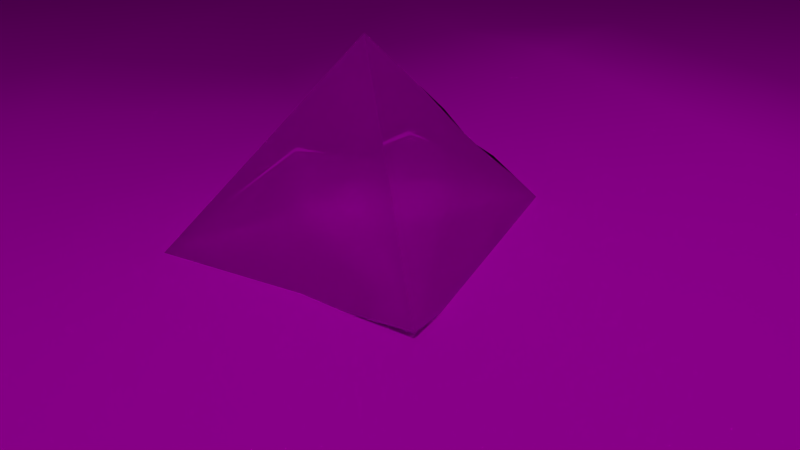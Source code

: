 # Source: pyramid.blend  (saved by Blender 2.72.0; exported with 4.5.12 LTS)
import bpy
from mathutils import Matrix  # noqa: F401  (used for matrix-valued properties, if any)

bpy.ops.wm.read_factory_settings(use_empty=True)
scene = bpy.context.scene
scene.name = 'Scene'

# ---- collections
col_collection_1 = bpy.data.collections.new('Collection 1'); scene.collection.children.link(col_collection_1)

# ---- images (referenced by path relative to the original .blend; pixels are not part of the script)
import os
ASSET_DIR = os.environ.get("B2B_ASSET_DIR", "")  # directory of the original .blend (textures are referenced by path, not embedded)
HERE = os.path.dirname(os.path.abspath(__file__))  # packed textures are extracted next to this script under _unpacked/

def load_image(name, relpath, width, height, colorspace="sRGB"):
    """Load a texture the original file referenced (path relative to the .blend, or extracted next to this script)."""
    p = next((c for c in (os.path.join(HERE, relpath), os.path.join(ASSET_DIR, relpath)) if relpath and os.path.exists(c)), "")
    if p:
        img = bpy.data.images.load(p, check_existing=True)
        img.name = name
    else:  # same state as the original file: an image datablock whose file is absent (Cycles renders it pink)
        img = bpy.data.images.new(name, width, height)
        img.source = "FILE"
        img.filepath = "//" + (relpath or name)
    img.colorspace_settings.name = colorspace
    return img
img_sand_texture1023_jpg = load_image('sand_texture1023.jpg', 'sand_texture1023.jpg', 1024, 1024, 'sRGB')
img_images_jpg = load_image('images.jpg', 'images.jpg', 1024, 1024, 'sRGB')

# ---- materials (node trees are filled in below, after node groups)
mat_material_003 = bpy.data.materials.new('Material.003')
mat_material_003.alpha_threshold = 0.0
mat_material_003.roughness = 0.5
mat_material_002 = bpy.data.materials.new('Material.002')
mat_material_002.alpha_threshold = 0.0
mat_material_002.roughness = 0.5
mat_material_001 = bpy.data.materials.new('Material.001')
mat_material_001.alpha_threshold = 0.0
mat_material_001.roughness = 0.5

# ---- material node trees
mat_material_003.use_nodes = True; mat_material_003.node_tree.nodes.clear()
_N = mat_material_003.node_tree.nodes; _L = mat_material_003.node_tree.links
n0 = _N.new('ShaderNodeOutputMaterial'); n0.name = 'Material Output'; n0.location = (300, 300)
n1 = _N.new('ShaderNodeEmission'); n1.name = 'Emission'; n1.location = (110, 300)
n1.inputs[0].default_value = (0.8, 0.8, 0.8, 1.0)
n1.inputs[1].default_value = 11.1
_L.new(n1.outputs[0], n0.inputs[0])
n0.is_active_output = True
mat_material_002.use_nodes = True; mat_material_002.node_tree.nodes.clear()
_N = mat_material_002.node_tree.nodes; _L = mat_material_002.node_tree.links
n0 = _N.new('ShaderNodeOutputMaterial'); n0.name = 'Material Output'; n0.location = (300, 300)
n1 = _N.new('ShaderNodeBsdfDiffuse'); n1.name = 'Diffuse BSDF'; n1.location = (10, 300)
n2 = _N.new('ShaderNodeTexImage'); n2.name = 'Image Texture'; n2.location = (-180, 300)
n2.width = 140
n2.image = img_sand_texture1023_jpg
_L.new(n1.outputs[0], n0.inputs[0])
_L.new(n2.outputs[0], n1.inputs[0])
n0.is_active_output = True
mat_material_001.use_nodes = True; mat_material_001.node_tree.nodes.clear()
_N = mat_material_001.node_tree.nodes; _L = mat_material_001.node_tree.links
n0 = _N.new('ShaderNodeOutputMaterial'); n0.name = 'Material Output'; n0.location = (300, 300)
n1 = _N.new('ShaderNodeMixShader'); n1.name = 'Mix Shader'; n1.location = (110, 300)
n2 = _N.new('ShaderNodeBsdfRefraction'); n2.name = 'Refraction BSDF'; n2.location = (-90, 300)
n3 = _N.new('ShaderNodeTexImage'); n3.name = 'Image Texture'; n3.location = (-280, 300)
n3.width = 140
n3.image = img_images_jpg
n4 = _N.new('ShaderNodeBsdfDiffuse'); n4.name = 'Diffuse BSDF'; n4.location = (-90, 300)
n4.inputs[1].default_value = 0.2
n5 = _N.new('ShaderNodeTexImage'); n5.name = 'Image Texture.001'; n5.location = (-280, 300)
n5.width = 140
n5.image = img_images_jpg
_L.new(n1.outputs[0], n0.inputs[0])
_L.new(n2.outputs[0], n1.inputs[1])
_L.new(n3.outputs[0], n2.inputs[0])
_L.new(n4.outputs[0], n1.inputs[2])
_L.new(n5.outputs[0], n4.inputs[0])
n0.is_active_output = True

# ---- world
world_world = bpy.data.worlds.new('World'); scene.world = world_world
world_world.color = (0.05088, 0.05088, 0.05088)
world_world.use_sun_shadow = False
world_world.sun_shadow_jitter_overblur = 0.0
world_world.cycles.sampling_method = 'MANUAL'
world_world.cycles.sample_map_resolution = 256

# ---- cameras
cam_camera = bpy.data.cameras.new('Camera')
cam_camera.clip_end = 100.0
cam_camera.lens = 35.0
cam_camera.sensor_width = 32.0
cam_camera.sensor_height = 18.0
cam_camera.ortho_scale = 7.314
cam_camera.dof.focus_distance = 0.0

# ---- meshes
me_plane_001 = bpy.data.meshes.new('Plane.001')
me_plane_001.from_pydata([(0.0, 0.0, 0.0), (0.0, -0.4688, 0.0), (0.4688, 0.0, 0.0), (0.0, 0.4688, 0.0), (-0.4688, 0.0, 0.0), (-0.4375, -0.4375, 0.0), (0.4375, -0.4375, 0.0), (0.4375, 0.4375, 0.0), (-0.4375, 0.4375, 0.0), (-0.875, 0.375, 0.0), (-0.9375, 0.0, 0.0), (-0.875, -0.375, 0.0), (-0.375, -0.875, 0.0), (0.0, -0.9375, 0.0), (0.375, -0.875, 0.0), (0.875, -0.375, 0.0), (0.9375, 0.0, 0.0), (0.875, 0.375, 0.0), (0.375, 0.875, 0.0), (0.0, 0.9375, 0.0), (-0.375, 0.875, 0.0), (-0.6875, -0.6875, 0.0), (0.6875, -0.6875, 0.0), (-0.6875, 0.6875, 0.0), (0.6875, 0.6875, 0.0)], [], [(0, 4, 5, 1), (1, 5, 12, 13), (4, 10, 11, 5), (5, 11, 21, 12), (0, 1, 6, 2), (2, 6, 15, 16), (1, 13, 14, 6), (6, 14, 22, 15), (0, 2, 7, 3), (3, 7, 18, 19), (2, 16, 17, 7), (7, 17, 24, 18), (0, 3, 8, 4), (4, 8, 9, 10), (3, 19, 20, 8), (8, 20, 23, 9)])
me_plane_001.materials.append(mat_material_003)
me_plane_001.use_remesh_preserve_volume = False
me_plane_001.use_remesh_preserve_attributes = False
me_plane_001.use_mirror_vertex_groups = False
me_plane_001.update()
me_plane = bpy.data.meshes.new('Plane')
me_plane.from_pydata([(-1.0, -1.0, 0.0), (1.0, -1.0, 0.0), (-1.0, 1.0, 0.0), (1.0, 1.0, 0.0), (-1.0, 0.0, 0.0), (0.0, -1.0, 0.0), (1.0, 0.0, 0.0), (0.0, 1.0, 0.0), (0.0, 0.0, 0.03627), (-1.0, -0.5, 0.0), (0.5, -1.0, 0.0), (1.0, 0.5, 0.0), (-0.5, 1.0, 0.0), (-1.0, 0.5, 0.0), (-0.5, -1.0, 0.0), (1.0, -0.5, 0.0), (0.5, 1.0, 0.0), (0.0, 0.5, 0.0), (0.0, -0.5, 0.0), (-0.5, 0.0, -0.7674), (0.5, 0.0, 0.0), (0.5, 0.5, 0.06815), (-0.5, 0.5, 0.05761), (-0.5, -0.5, 0.0), (0.5, -0.5, 0.0), (-1.0, -0.75, 0.0), (0.75, -1.0, 0.0), (1.0, 0.75, 0.0), (-0.75, 1.0, 0.0), (-1.0, 0.25, 0.0), (-0.25, -1.0, 0.0), (1.0, -0.25, 0.0), (0.25, 1.0, 0.0), (0.0, 0.75, 0.04078), (0.0, -0.25, 0.6586), (-0.75, 0.0, 0.0), (0.25, 0.0, -0.2347), (-1.0, -0.25, 0.0), (0.25, -1.0, 0.0), (1.0, 0.25, 0.0), (-0.25, 1.0, 0.0), (-1.0, 0.75, 0.0), (-0.75, -1.0, 0.0), (1.0, -0.75, 0.0), (0.75, 1.0, 0.0), (0.0, 0.25, 0.03903), (0.0, -0.75, 0.0), (-0.25, 0.0, -0.2678), (0.75, 0.0, 0.0), (0.5, 0.75, 0.0), (0.5, 0.25, 0.06815), (0.25, 0.5, 0.0), (0.75, 0.5, 0.0), (-0.5, 0.75, 0.0), (-0.5, 0.25, -0.2422), (-0.75, 0.5, 0.05761), (-0.25, 0.5, 0.0), (-0.5, -0.25, 0.0), (-0.5, -0.75, 0.0), (-0.75, -0.5, 0.03286), (-0.25, -0.5, 0.0), (0.5, -0.25, 0.0), (0.5, -0.75, 0.0), (0.25, -0.5, 0.0), (0.75, -0.5, 0.05681), (0.75, 0.75, 0.0), (-0.25, 0.75, 0.04078), (-0.25, -0.25, 0.5662), (0.75, -0.25, 0.05681), (0.25, 0.75, 0.0), (0.25, 0.25, 0.03903), (0.75, 0.25, 0.0), (-0.75, 0.75, 0.0), (-0.75, 0.25, 0.0), (-0.25, 0.25, 0.03985), (-0.75, -0.25, 0.03286), (-0.75, -0.75, 0.0), (-0.25, -0.75, 0.0), (0.25, -0.25, 0.03903), (0.25, -0.75, 0.0), (0.75, -0.75, 0.0)], [], [(65, 27, 3, 44), (66, 33, 7, 40), (67, 34, 8, 47), (68, 31, 6, 48), (69, 49, 16, 32), (70, 50, 21, 51), (71, 39, 11, 52), (72, 53, 12, 28), (73, 54, 22, 55), (74, 45, 17, 56), (75, 57, 19, 35), (76, 58, 23, 59), (77, 46, 18, 60), (78, 61, 20, 36), (79, 62, 24, 63), (80, 43, 15, 64), (49, 65, 44, 16), (21, 52, 65, 49), (52, 11, 27, 65), (53, 66, 40, 12), (22, 56, 66, 53), (56, 17, 33, 66), (57, 67, 47, 19), (23, 60, 67, 57), (60, 18, 34, 67), (61, 68, 48, 20), (24, 64, 68, 61), (64, 15, 31, 68), (33, 69, 32, 7), (17, 51, 69, 33), (51, 21, 49, 69), (45, 70, 51, 17), (8, 36, 70, 45), (36, 20, 50, 70), (50, 71, 52, 21), (20, 48, 71, 50), (48, 6, 39, 71), (41, 72, 28, 2), (13, 55, 72, 41), (55, 22, 53, 72), (29, 73, 55, 13), (4, 35, 73, 29), (35, 19, 54, 73), (54, 74, 56, 22), (19, 47, 74, 54), (47, 8, 45, 74), (37, 75, 35, 4), (9, 59, 75, 37), (59, 23, 57, 75), (25, 76, 59, 9), (0, 42, 76, 25), (42, 14, 58, 76), (58, 77, 60, 23), (14, 30, 77, 58), (30, 5, 46, 77), (34, 78, 36, 8), (18, 63, 78, 34), (63, 24, 61, 78), (46, 79, 63, 18), (5, 38, 79, 46), (38, 10, 62, 79), (62, 80, 64, 24), (10, 26, 80, 62), (26, 1, 43, 80)])
me_plane.polygons.foreach_set('use_smooth', [True] * 64)
_uv = me_plane.uv_layers.new(name='UVMap')
_uv.uv.foreach_set('vector', [1.67, 1.672, 2.061, 1.674, 2.06, 2.064, 1.669, 2.063, 0.1113, 1.675, 0.4946, 1.676, 0.5, 2.067, 0.1085, 2.068, 0.1044, 0.103, 0.5015, 0.124, 0.5048, 0.5022, 0.1142, 0.4976, 1.675, 0.1042, 2.068, 0.112, 2.066, 0.5014, 1.675, 0.5003, 0.8868, 1.674, 1.279, 1.671, 1.278, 2.062, 0.8891, 2.064, 0.8906, 0.8931, 1.277, 0.8983, 1.277, 1.271, 0.8851, 1.287, 1.675, 0.8914, 2.065, 0.8923, 2.063, 1.283, 1.672, 1.282, -0.6723, 1.676, -0.2812, 1.676, -0.2822, 2.067, -0.6738, 2.067, -0.673, 0.8888, -0.282, 0.8878, -0.2888, 1.284, -0.6649, 1.281, 0.1127, 0.8871, 0.5015, 0.8904, 0.4979, 1.284, 0.107, 1.283, -0.6748, 0.104, -0.2836, 0.1054, -0.2818, 0.4966, -0.6737, 0.4975, -0.6752, -0.6754, -0.2833, -0.6751, -0.2836, -0.2844, -0.676, -0.2823, 0.1078, -0.6742, 0.4992, -0.6726, 0.4968, -0.281, 0.1063, -0.2837, 0.8861, 0.1135, 1.28, 0.1112, 1.283, 0.5012, 0.8972, 0.5014, 0.8902, -0.6712, 1.281, -0.6698, 1.28, -0.2797, 0.8887, -0.2801, 1.673, -0.6687, 2.065, -0.6708, 2.068, -0.28, 1.672, -0.2726, 1.279, 1.671, 1.67, 1.672, 1.669, 2.063, 1.278, 2.062, 1.277, 1.271, 1.672, 1.282, 1.67, 1.672, 1.279, 1.671, 1.672, 1.282, 2.063, 1.283, 2.061, 1.674, 1.67, 1.672, -0.2812, 1.676, 0.1113, 1.675, 0.1085, 2.068, -0.2822, 2.067, -0.2888, 1.284, 0.107, 1.283, 0.1113, 1.675, -0.2812, 1.676, 0.107, 1.283, 0.4979, 1.284, 0.4946, 1.676, 0.1113, 1.675, -0.2836, 0.1054, 0.1044, 0.103, 0.1142, 0.4976, -0.2818, 0.4966, -0.2836, -0.2844, 0.1063, -0.2837, 0.1044, 0.103, -0.2836, 0.1054, 0.1063, -0.2837, 0.4968, -0.281, 0.5015, 0.124, 0.1044, 0.103, 1.28, 0.1112, 1.675, 0.1042, 1.675, 0.5003, 1.283, 0.5012, 1.28, -0.2797, 1.672, -0.2726, 1.675, 0.1042, 1.28, 0.1112, 1.672, -0.2726, 2.068, -0.28, 2.068, 0.112, 1.675, 0.1042, 0.4946, 1.676, 0.8868, 1.674, 0.8891, 2.064, 0.5, 2.067, 0.4979, 1.284, 0.8851, 1.287, 0.8868, 1.674, 0.4946, 1.676, 0.8851, 1.287, 1.277, 1.271, 1.279, 1.671, 0.8868, 1.674, 0.5015, 0.8904, 0.8906, 0.8931, 0.8851, 1.287, 0.4979, 1.284, 0.5048, 0.5022, 0.8972, 0.5014, 0.8906, 0.8931, 0.5015, 0.8904, 0.8972, 0.5014, 1.283, 0.5012, 1.277, 0.8983, 0.8906, 0.8931, 1.277, 0.8983, 1.675, 0.8914, 1.672, 1.282, 1.277, 1.271, 1.283, 0.5012, 1.675, 0.5003, 1.675, 0.8914, 1.277, 0.8983, 1.675, 0.5003, 2.066, 0.5014, 2.065, 0.8923, 1.675, 0.8914, -1.063, 1.674, -0.6723, 1.676, -0.6738, 2.067, -1.065, 2.065, -1.06, 1.282, -0.6649, 1.281, -0.6723, 1.676, -1.063, 1.674, -0.6649, 1.281, -0.2888, 1.284, -0.2812, 1.676, -0.6723, 1.676, -1.063, 0.8915, -0.673, 0.8888, -0.6649, 1.281, -1.06, 1.282, -1.066, 0.4998, -0.6737, 0.4975, -0.673, 0.8888, -1.063, 0.8915, -0.6737, 0.4975, -0.2818, 0.4966, -0.282, 0.8878, -0.673, 0.8888, -0.282, 0.8878, 0.1127, 0.8871, 0.107, 1.283, -0.2888, 1.284, -0.2818, 0.4966, 0.1142, 0.4976, 0.1127, 0.8871, -0.282, 0.8878, 0.1142, 0.4976, 0.5048, 0.5022, 0.5015, 0.8904, 0.1127, 0.8871, -1.068, 0.1074, -0.6748, 0.104, -0.6737, 0.4975, -1.066, 0.4998, -1.068, -0.2852, -0.676, -0.2823, -0.6748, 0.104, -1.068, 0.1074, -0.676, -0.2823, -0.2836, -0.2844, -0.2836, 0.1054, -0.6748, 0.104, -1.067, -0.6765, -0.6752, -0.6754, -0.676, -0.2823, -1.068, -0.2852, -1.066, -1.068, -0.6741, -1.067, -0.6752, -0.6754, -1.067, -0.6765, -0.6741, -1.067, -0.2825, -1.066, -0.2833, -0.6751, -0.6752, -0.6754, -0.2833, -0.6751, 0.1078, -0.6742, 0.1063, -0.2837, -0.2836, -0.2844, -0.2825, -1.066, 0.109, -1.065, 0.1078, -0.6742, -0.2833, -0.6751, 0.109, -1.065, 0.5006, -1.064, 0.4992, -0.6726, 0.1078, -0.6742, 0.5015, 0.124, 0.8861, 0.1135, 0.8972, 0.5014, 0.5048, 0.5022, 0.4968, -0.281, 0.8887, -0.2801, 0.8861, 0.1135, 0.5015, 0.124, 0.8887, -0.2801, 1.28, -0.2797, 1.28, 0.1112, 0.8861, 0.1135, 0.4992, -0.6726, 0.8902, -0.6712, 0.8887, -0.2801, 0.4968, -0.281, 0.5006, -1.064, 0.8916, -1.062, 0.8902, -0.6712, 0.4992, -0.6726, 0.8916, -1.062, 1.282, -1.061, 1.281, -0.6698, 0.8902, -0.6712, 1.281, -0.6698, 1.673, -0.6687, 1.672, -0.2726, 1.28, -0.2797, 1.282, -1.061, 1.673, -1.06, 1.673, -0.6687, 1.281, -0.6698, 1.673, -1.06, 2.064, -1.061, 2.065, -0.6708, 1.673, -0.6687])
me_plane.materials.append(mat_material_002)
me_plane.use_remesh_preserve_volume = False
me_plane.use_remesh_preserve_attributes = False
me_plane.use_mirror_vertex_groups = False
me_plane.update()
me_solid = bpy.data.meshes.new('Solid')
me_solid.from_pydata([(1.0, 0.0, 0.0), (-1.0, 0.0, 0.0), (0.0, 1.0, 0.0), (0.0, -1.0, 0.0), (0.0, 0.0, 1.0), (0.0, 0.4752, 0.5), (0.0, 0.25, 0.75), (0.0, 0.75, 0.25), (0.0, 0.125, 0.875), (0.0, 0.625, 0.375), (0.0, 0.375, 0.625), (0.0, 0.875, 0.125), (0.0, 0.5377, 0.4375), (0.0, 0.5065, 0.4688)], [], [(4, 0, 2, 11, 7, 9, 12, 13, 5, 10, 6, 8), (4, 8, 6, 10, 5, 13, 12, 9, 7, 11, 2, 1), (4, 1, 3), (4, 3, 0)])
_uv = me_solid.uv_layers.new(name='UVMap')
_uv.uv.foreach_set('vector', [-1.412, 0.9094, 1.781, -0.862, 1.718, 1.575, 1.327, 1.492, 0.9359, 1.409, 0.5446, 1.325, 0.349, 1.284, 0.2511, 1.263, 0.1533, 1.242, -0.238, 1.159, -0.6293, 1.076, -1.021, 0.9926, 1.378, 0.4463, 0.9926, 0.5695, 0.6071, 0.6927, 0.2217, 0.8159, -0.1637, 0.9391, -0.2601, 0.9699, -0.3565, 1.001, -0.5492, 1.062, -0.9346, 1.185, -1.32, 1.309, -1.705, 1.432, -1.693, -0.5616, -1.483, 0.4321, 1.803, -0.6312, 1.802, 1.498, -1.417, 0.9713, 1.737, -0.8996, 1.78, 1.569])
me_solid.materials.append(mat_material_001)
me_solid.use_remesh_preserve_volume = False
me_solid.use_remesh_preserve_attributes = False
me_solid.use_mirror_vertex_groups = False
me_solid.update()

# ---- objects
ob_plane_001 = bpy.data.objects.new('Plane.001', me_plane_001)
ob_plane = bpy.data.objects.new('Plane', me_plane)
ob_solid = bpy.data.objects.new('Solid', me_solid)
ob_camera = bpy.data.objects.new('Camera', cam_camera)

# ---- transforms, parenting, visibility, modifiers, constraints
ob_plane_001.location = (7.632, -1.428, 31.04)
ob_plane_001.rotation_euler = (0.2132, 0.02905, -0.07778)
ob_plane_001.scale = (4.979, 4.979, 4.979)
ob_plane_001.lineart.crease_threshold = 0.0
ob_plane.location = (0.0, 0.0, 0.0)
ob_plane.scale = (46.53, -31.81, 1.842)
ob_plane.lineart.crease_threshold = 0.0
ob_solid.location = (0.0, 0.0, 0.0)
ob_solid.scale = (3.849, 3.849, 3.849)
ob_solid.lineart.crease_threshold = 0.0
ob_camera.location = (15.15, -2.547, 6.343)
ob_camera.rotation_euler = (1.193, 0.01119, 1.362)
ob_camera.lock_rotations_4d = False
ob_camera.empty_display_type = 'ARROWS'
ob_camera.color = (0.0, 0.0, 0.0, 0.0)
ob_camera.display_type = 'WIRE'
ob_camera.lineart.crease_threshold = 0.0

# ---- collection membership
col_collection_1.objects.link(ob_plane_001)
col_collection_1.objects.link(ob_plane)
col_collection_1.objects.link(ob_solid)
col_collection_1.objects.link(ob_camera)

# ---- scene / render settings (as saved in the file)
scene.camera = ob_camera
scene.frame_start = 1; scene.frame_end = 250; scene.frame_set(192)
scene.render.engine = 'CYCLES'
scene.render.resolution_percentage = 50
scene.render.dither_intensity = 0.0
scene.cycles.use_denoising = False
scene.cycles.samples = 10
scene.cycles.sampling_pattern = 'TABULATED_SOBOL'
scene.cycles.light_sampling_threshold = 0.0
scene.cycles.use_adaptive_sampling = False
scene.cycles.use_light_tree = False
scene.cycles.blur_glossy = 0.0
scene.cycles.pixel_filter_type = 'GAUSSIAN'
scene.cycles.sample_clamp_indirect = 0.0
scene.view_settings.view_transform = 'Standard'
bpy.context.view_layer.update()
